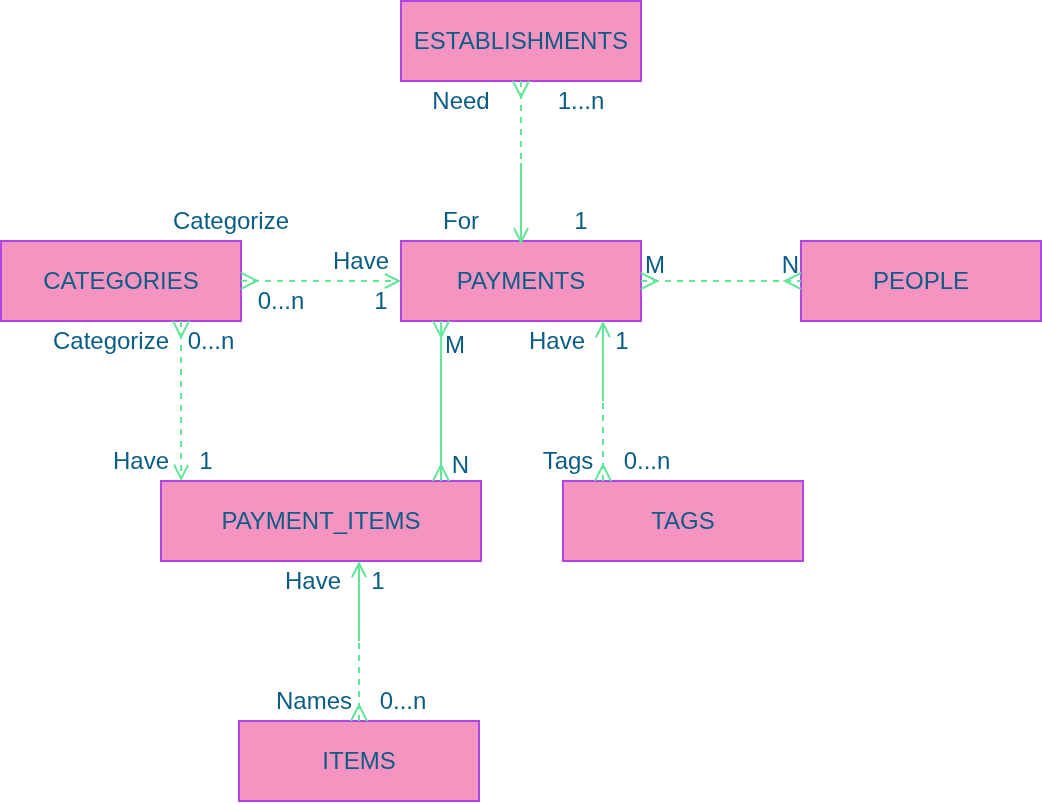

The diagram above was exported from draw.io. Its source (the exported page's mxGraphModel, read from the mxfile embedded in the PNG):
<mxGraphModel dx="983" dy="603" grid="1" gridSize="10" guides="1" tooltips="1" connect="1" arrows="1" fold="1" page="1" pageScale="1" pageWidth="850" pageHeight="1100" math="0" shadow="0">
  <root>
    <mxCell id="0" />
    <mxCell id="1" parent="0" />
    <mxCell id="YLAlpmv4RREB68aAKiFu-1" value="PAYMENTS" style="whiteSpace=wrap;html=1;align=center;labelBackgroundColor=none;fillColor=#F694C1;strokeColor=#AF45ED;fontColor=#095C86;" vertex="1" parent="1">
      <mxGeometry x="320" y="200" width="120" height="40" as="geometry" />
    </mxCell>
    <mxCell id="YLAlpmv4RREB68aAKiFu-2" value="ESTABLISHMENTS" style="whiteSpace=wrap;html=1;align=center;labelBackgroundColor=none;fillColor=#F694C1;strokeColor=#AF45ED;fontColor=#095C86;" vertex="1" parent="1">
      <mxGeometry x="320" y="80" width="120" height="40" as="geometry" />
    </mxCell>
    <mxCell id="YLAlpmv4RREB68aAKiFu-3" value="CATEGORIES" style="whiteSpace=wrap;html=1;align=center;strokeColor=#AF45ED;fontColor=#095C86;fillColor=#F694C1;labelBackgroundColor=none;" vertex="1" parent="1">
      <mxGeometry x="120" y="200" width="120" height="40" as="geometry" />
    </mxCell>
    <mxCell id="YLAlpmv4RREB68aAKiFu-4" value="PAYMENT_ITEMS" style="whiteSpace=wrap;html=1;align=center;strokeColor=#AF45ED;fontColor=#095C86;fillColor=#F694C1;labelBackgroundColor=none;" vertex="1" parent="1">
      <mxGeometry x="200" y="320" width="160" height="40" as="geometry" />
    </mxCell>
    <mxCell id="YLAlpmv4RREB68aAKiFu-5" value="PEOPLE" style="whiteSpace=wrap;html=1;align=center;strokeColor=#AF45ED;fontColor=#095C86;fillColor=#F694C1;labelBackgroundColor=none;" vertex="1" parent="1">
      <mxGeometry x="520" y="200" width="120" height="40" as="geometry" />
    </mxCell>
    <mxCell id="YLAlpmv4RREB68aAKiFu-6" value="" style="endArrow=ERmany;html=1;rounded=0;strokeColor=#60E696;fontColor=default;fillColor=#F694C1;entryX=0;entryY=0.5;entryDx=0;entryDy=0;startArrow=ERmany;startFill=0;endFill=0;dashed=1;labelBackgroundColor=none;" edge="1" parent="1" target="YLAlpmv4RREB68aAKiFu-5">
      <mxGeometry relative="1" as="geometry">
        <mxPoint x="440" y="220" as="sourcePoint" />
        <mxPoint x="500" y="220" as="targetPoint" />
      </mxGeometry>
    </mxCell>
    <mxCell id="YLAlpmv4RREB68aAKiFu-7" value="M" style="resizable=0;html=1;whiteSpace=wrap;align=left;verticalAlign=bottom;strokeColor=#AF45ED;fontColor=#095C86;fillColor=#F694C1;labelBackgroundColor=none;" connectable="0" vertex="1" parent="YLAlpmv4RREB68aAKiFu-6">
      <mxGeometry x="-1" relative="1" as="geometry" />
    </mxCell>
    <mxCell id="YLAlpmv4RREB68aAKiFu-8" value="N" style="resizable=0;html=1;whiteSpace=wrap;align=right;verticalAlign=bottom;strokeColor=#AF45ED;fontColor=#095C86;fillColor=#F694C1;labelBackgroundColor=none;" connectable="0" vertex="1" parent="YLAlpmv4RREB68aAKiFu-6">
      <mxGeometry x="1" relative="1" as="geometry" />
    </mxCell>
    <mxCell id="YLAlpmv4RREB68aAKiFu-11" value="Have" style="text;html=1;align=center;verticalAlign=middle;whiteSpace=wrap;rounded=0;fontColor=#095C86;labelBackgroundColor=none;" vertex="1" parent="1">
      <mxGeometry x="270" y="200" width="60" height="20" as="geometry" />
    </mxCell>
    <mxCell id="YLAlpmv4RREB68aAKiFu-15" value="TAGS" style="whiteSpace=wrap;html=1;align=center;strokeColor=#AF45ED;fontColor=#095C86;fillColor=#F694C1;labelBackgroundColor=none;" vertex="1" parent="1">
      <mxGeometry x="401" y="320" width="120" height="40" as="geometry" />
    </mxCell>
    <mxCell id="YLAlpmv4RREB68aAKiFu-16" style="edgeStyle=orthogonalEdgeStyle;rounded=0;orthogonalLoop=1;jettySize=auto;html=1;exitX=0.75;exitY=0;exitDx=0;exitDy=0;entryX=0.08;entryY=0.993;entryDx=0;entryDy=0;entryPerimeter=0;strokeColor=#60E696;fontColor=default;fillColor=#F694C1;startArrow=ERmany;startFill=0;labelBackgroundColor=none;endArrow=open;endFill=0;targetPerimeterSpacing=0;jumpStyle=none;jumpSize=0;dashed=1;enumerate=0;comic=0;ignoreEdge=0;noJump=0;backgroundOutline=0;metaEdit=0;fixDash=0;snapToPoint=0;shadow=0;flowAnimation=0;" edge="1" parent="1">
      <mxGeometry relative="1" as="geometry">
        <mxPoint x="421" y="320" as="sourcePoint" />
        <mxPoint x="421" y="240" as="targetPoint" />
        <Array as="points">
          <mxPoint x="421" y="280" />
          <mxPoint x="421" y="280" />
        </Array>
      </mxGeometry>
    </mxCell>
    <mxCell id="YLAlpmv4RREB68aAKiFu-17" value="" style="endArrow=none;html=1;rounded=0;strokeColor=#60E696;fontColor=default;fillColor=#F694C1;entryX=0.08;entryY=1.032;entryDx=0;entryDy=0;entryPerimeter=0;jumpSize=0;endSize=9;curved=0;labelBackgroundColor=none;flowAnimation=0;" edge="1" parent="1">
      <mxGeometry relative="1" as="geometry">
        <mxPoint x="421" y="280" as="sourcePoint" />
        <mxPoint x="421" y="241" as="targetPoint" />
      </mxGeometry>
    </mxCell>
    <mxCell id="YLAlpmv4RREB68aAKiFu-18" value="Have" style="text;html=1;align=center;verticalAlign=middle;whiteSpace=wrap;rounded=0;fontColor=#095C86;labelBackgroundColor=none;" vertex="1" parent="1">
      <mxGeometry x="379" y="240" width="38" height="20" as="geometry" />
    </mxCell>
    <mxCell id="YLAlpmv4RREB68aAKiFu-19" value="0...n" style="text;html=1;align=center;verticalAlign=middle;whiteSpace=wrap;rounded=0;fontColor=#095C86;labelBackgroundColor=none;" vertex="1" parent="1">
      <mxGeometry x="429" y="300" width="28" height="20" as="geometry" />
    </mxCell>
    <mxCell id="YLAlpmv4RREB68aAKiFu-20" value="Tags" style="text;html=1;align=center;verticalAlign=middle;whiteSpace=wrap;rounded=0;fontColor=#095C86;labelBackgroundColor=none;" vertex="1" parent="1">
      <mxGeometry x="390" y="300" width="27" height="20" as="geometry" />
    </mxCell>
    <mxCell id="YLAlpmv4RREB68aAKiFu-21" value="1" style="text;html=1;align=center;verticalAlign=middle;whiteSpace=wrap;rounded=0;fontColor=#095C86;labelBackgroundColor=none;" vertex="1" parent="1">
      <mxGeometry x="422" y="240" width="17" height="20" as="geometry" />
    </mxCell>
    <mxCell id="YLAlpmv4RREB68aAKiFu-22" value="" style="endArrow=ERmany;html=1;rounded=0;strokeColor=#60E696;fontColor=default;fillColor=#F694C1;entryX=0.083;entryY=0;entryDx=0;entryDy=0;startArrow=ERmany;startFill=0;endFill=0;labelBackgroundColor=none;exitX=0.75;exitY=1;exitDx=0;exitDy=0;entryPerimeter=0;" edge="1" parent="1">
      <mxGeometry relative="1" as="geometry">
        <mxPoint x="340.04" y="240" as="sourcePoint" />
        <mxPoint x="340.00000000000006" y="320" as="targetPoint" />
      </mxGeometry>
    </mxCell>
    <mxCell id="YLAlpmv4RREB68aAKiFu-23" value="M" style="resizable=0;html=1;whiteSpace=wrap;align=left;verticalAlign=bottom;strokeColor=#AF45ED;fontColor=#095C86;fillColor=#F694C1;labelBackgroundColor=none;" connectable="0" vertex="1" parent="YLAlpmv4RREB68aAKiFu-22">
      <mxGeometry x="-1" relative="1" as="geometry">
        <mxPoint y="20" as="offset" />
      </mxGeometry>
    </mxCell>
    <mxCell id="YLAlpmv4RREB68aAKiFu-24" value="N" style="resizable=0;html=1;whiteSpace=wrap;align=right;verticalAlign=bottom;strokeColor=#AF45ED;fontColor=#095C86;fillColor=#F694C1;labelBackgroundColor=none;" connectable="0" vertex="1" parent="YLAlpmv4RREB68aAKiFu-22">
      <mxGeometry x="1" relative="1" as="geometry">
        <mxPoint x="15" as="offset" />
      </mxGeometry>
    </mxCell>
    <mxCell id="YLAlpmv4RREB68aAKiFu-31" value="0...n" style="text;html=1;align=center;verticalAlign=middle;whiteSpace=wrap;rounded=0;fontColor=#095C86;labelBackgroundColor=none;" vertex="1" parent="1">
      <mxGeometry x="230" y="219.99999999999997" width="60" height="20" as="geometry" />
    </mxCell>
    <mxCell id="YLAlpmv4RREB68aAKiFu-32" value="Categorize" style="text;html=1;align=center;verticalAlign=middle;whiteSpace=wrap;rounded=0;fontColor=#095C86;labelBackgroundColor=none;" vertex="1" parent="1">
      <mxGeometry x="200" y="179.99999999999997" width="70" height="20" as="geometry" />
    </mxCell>
    <mxCell id="YLAlpmv4RREB68aAKiFu-33" value="1" style="text;html=1;align=center;verticalAlign=middle;whiteSpace=wrap;rounded=0;fontColor=#095C86;labelBackgroundColor=none;" vertex="1" parent="1">
      <mxGeometry x="280" y="220" width="60" height="20" as="geometry" />
    </mxCell>
    <mxCell id="YLAlpmv4RREB68aAKiFu-34" style="edgeStyle=orthogonalEdgeStyle;rounded=0;orthogonalLoop=1;jettySize=auto;html=1;strokeColor=#60E696;fontColor=default;fillColor=#F694C1;startArrow=ERmany;startFill=0;labelBackgroundColor=none;endArrow=open;endFill=0;targetPerimeterSpacing=0;jumpStyle=none;jumpSize=0;dashed=1;enumerate=0;comic=0;ignoreEdge=0;noJump=0;backgroundOutline=0;metaEdit=0;fixDash=0;snapToPoint=0;shadow=0;flowAnimation=0;exitX=0.5;exitY=1;exitDx=0;exitDy=0;entryX=0.5;entryY=0.042;entryDx=0;entryDy=0;entryPerimeter=0;" edge="1" parent="1" source="YLAlpmv4RREB68aAKiFu-2" target="YLAlpmv4RREB68aAKiFu-1">
      <mxGeometry relative="1" as="geometry">
        <mxPoint x="380" y="150" as="sourcePoint" />
        <mxPoint x="390" y="170" as="targetPoint" />
        <Array as="points" />
      </mxGeometry>
    </mxCell>
    <mxCell id="YLAlpmv4RREB68aAKiFu-35" value="" style="endArrow=none;html=1;rounded=0;strokeColor=#60E696;fontColor=default;fillColor=#F694C1;entryX=0.08;entryY=1.032;entryDx=0;entryDy=0;entryPerimeter=0;jumpSize=0;endSize=9;curved=0;labelBackgroundColor=none;flowAnimation=0;exitX=0.5;exitY=-0.008;exitDx=0;exitDy=0;exitPerimeter=0;" edge="1" parent="1" source="YLAlpmv4RREB68aAKiFu-1">
      <mxGeometry relative="1" as="geometry">
        <mxPoint x="380" y="200" as="sourcePoint" />
        <mxPoint x="380" y="161" as="targetPoint" />
      </mxGeometry>
    </mxCell>
    <mxCell id="YLAlpmv4RREB68aAKiFu-36" value="For" style="text;html=1;align=center;verticalAlign=middle;whiteSpace=wrap;rounded=0;fontColor=#095C86;labelBackgroundColor=none;" vertex="1" parent="1">
      <mxGeometry x="320" y="180" width="60" height="20" as="geometry" />
    </mxCell>
    <mxCell id="YLAlpmv4RREB68aAKiFu-37" value="1...n" style="text;html=1;align=center;verticalAlign=middle;whiteSpace=wrap;rounded=0;fontColor=#095C86;labelBackgroundColor=none;" vertex="1" parent="1">
      <mxGeometry x="380" y="120" width="60" height="20" as="geometry" />
    </mxCell>
    <mxCell id="YLAlpmv4RREB68aAKiFu-38" value="Need" style="text;html=1;align=center;verticalAlign=middle;whiteSpace=wrap;rounded=0;fontColor=#095C86;labelBackgroundColor=none;" vertex="1" parent="1">
      <mxGeometry x="320" y="120" width="60" height="20" as="geometry" />
    </mxCell>
    <mxCell id="YLAlpmv4RREB68aAKiFu-39" value="1" style="text;html=1;align=center;verticalAlign=middle;whiteSpace=wrap;rounded=0;fontColor=#095C86;labelBackgroundColor=none;" vertex="1" parent="1">
      <mxGeometry x="380" y="180" width="60" height="20" as="geometry" />
    </mxCell>
    <mxCell id="YLAlpmv4RREB68aAKiFu-41" value="" style="endArrow=open;html=1;rounded=0;dashed=1;startArrow=ERmany;startFill=0;endFill=0;labelBackgroundColor=none;strokeColor=#60E696;fontColor=default;" edge="1" parent="1">
      <mxGeometry relative="1" as="geometry">
        <mxPoint x="240" y="219.9" as="sourcePoint" />
        <mxPoint x="320" y="220" as="targetPoint" />
      </mxGeometry>
    </mxCell>
    <mxCell id="YLAlpmv4RREB68aAKiFu-45" value="" style="endArrow=open;html=1;rounded=0;dashed=1;startArrow=ERmany;startFill=0;endFill=0;labelBackgroundColor=none;strokeColor=#60E696;fontColor=default;exitX=0.75;exitY=1;exitDx=0;exitDy=0;entryX=0.063;entryY=0;entryDx=0;entryDy=0;entryPerimeter=0;" edge="1" parent="1" source="YLAlpmv4RREB68aAKiFu-3" target="YLAlpmv4RREB68aAKiFu-4">
      <mxGeometry relative="1" as="geometry">
        <mxPoint x="210" y="280" as="sourcePoint" />
        <mxPoint x="290" y="280.1" as="targetPoint" />
      </mxGeometry>
    </mxCell>
    <mxCell id="YLAlpmv4RREB68aAKiFu-46" value="Categorize" style="text;html=1;align=center;verticalAlign=middle;whiteSpace=wrap;rounded=0;fontColor=#095C86;labelBackgroundColor=none;" vertex="1" parent="1">
      <mxGeometry x="140" y="240" width="70" height="20" as="geometry" />
    </mxCell>
    <mxCell id="YLAlpmv4RREB68aAKiFu-47" value="0...n" style="text;html=1;align=center;verticalAlign=middle;whiteSpace=wrap;rounded=0;fontColor=#095C86;labelBackgroundColor=none;" vertex="1" parent="1">
      <mxGeometry x="210" y="240" width="30" height="20" as="geometry" />
    </mxCell>
    <mxCell id="YLAlpmv4RREB68aAKiFu-48" value="Have" style="text;html=1;align=center;verticalAlign=middle;whiteSpace=wrap;rounded=0;fontColor=#095C86;labelBackgroundColor=none;" vertex="1" parent="1">
      <mxGeometry x="160" y="300" width="60" height="20" as="geometry" />
    </mxCell>
    <mxCell id="YLAlpmv4RREB68aAKiFu-49" value="1" style="text;html=1;align=center;verticalAlign=middle;whiteSpace=wrap;rounded=0;fontColor=#095C86;labelBackgroundColor=none;" vertex="1" parent="1">
      <mxGeometry x="210" y="300" width="25" height="20" as="geometry" />
    </mxCell>
    <mxCell id="YLAlpmv4RREB68aAKiFu-50" value="ITEMS" style="whiteSpace=wrap;html=1;align=center;strokeColor=#AF45ED;fontColor=#095C86;fillColor=#F694C1;labelBackgroundColor=none;" vertex="1" parent="1">
      <mxGeometry x="239" y="440" width="120" height="40" as="geometry" />
    </mxCell>
    <mxCell id="YLAlpmv4RREB68aAKiFu-51" style="edgeStyle=orthogonalEdgeStyle;rounded=0;orthogonalLoop=1;jettySize=auto;html=1;exitX=0.75;exitY=0;exitDx=0;exitDy=0;entryX=0.08;entryY=0.993;entryDx=0;entryDy=0;entryPerimeter=0;strokeColor=#60E696;fontColor=default;fillColor=#F694C1;startArrow=ERmany;startFill=0;labelBackgroundColor=none;endArrow=open;endFill=0;targetPerimeterSpacing=0;jumpStyle=none;jumpSize=0;dashed=1;enumerate=0;comic=0;ignoreEdge=0;noJump=0;backgroundOutline=0;metaEdit=0;fixDash=0;snapToPoint=0;shadow=0;flowAnimation=0;" edge="1" parent="1">
      <mxGeometry relative="1" as="geometry">
        <mxPoint x="299" y="440" as="sourcePoint" />
        <mxPoint x="299" y="360" as="targetPoint" />
        <Array as="points">
          <mxPoint x="299" y="400" />
          <mxPoint x="299" y="400" />
        </Array>
      </mxGeometry>
    </mxCell>
    <mxCell id="YLAlpmv4RREB68aAKiFu-52" value="" style="endArrow=none;html=1;rounded=0;strokeColor=#60E696;fontColor=default;fillColor=#F694C1;entryX=0.08;entryY=1.032;entryDx=0;entryDy=0;entryPerimeter=0;jumpSize=0;endSize=9;curved=0;labelBackgroundColor=none;flowAnimation=0;" edge="1" parent="1">
      <mxGeometry relative="1" as="geometry">
        <mxPoint x="299" y="400" as="sourcePoint" />
        <mxPoint x="299" y="361" as="targetPoint" />
      </mxGeometry>
    </mxCell>
    <mxCell id="YLAlpmv4RREB68aAKiFu-53" value="Have" style="text;html=1;align=center;verticalAlign=middle;whiteSpace=wrap;rounded=0;fontColor=#095C86;labelBackgroundColor=none;" vertex="1" parent="1">
      <mxGeometry x="257" y="360" width="38" height="20" as="geometry" />
    </mxCell>
    <mxCell id="YLAlpmv4RREB68aAKiFu-54" value="0...n" style="text;html=1;align=center;verticalAlign=middle;whiteSpace=wrap;rounded=0;fontColor=#095C86;labelBackgroundColor=none;" vertex="1" parent="1">
      <mxGeometry x="307" y="420" width="28" height="20" as="geometry" />
    </mxCell>
    <mxCell id="YLAlpmv4RREB68aAKiFu-55" value="Names" style="text;html=1;align=center;verticalAlign=middle;whiteSpace=wrap;rounded=0;fontColor=#095C86;labelBackgroundColor=none;" vertex="1" parent="1">
      <mxGeometry x="262.5" y="420" width="27" height="20" as="geometry" />
    </mxCell>
    <mxCell id="YLAlpmv4RREB68aAKiFu-56" value="1" style="text;html=1;align=center;verticalAlign=middle;whiteSpace=wrap;rounded=0;fontColor=#095C86;labelBackgroundColor=none;" vertex="1" parent="1">
      <mxGeometry x="300" y="360" width="17" height="20" as="geometry" />
    </mxCell>
  </root>
</mxGraphModel>